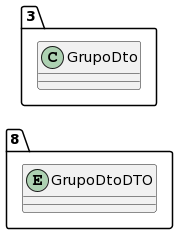

The diagram above was rendered by PlantUML. Its source (embedded in the PNG):
@startuml
allow_mixing
left to right direction
package "8"{
entity GrupoDtoDTO

}
package "3"{
class GrupoDto
}
@enduml